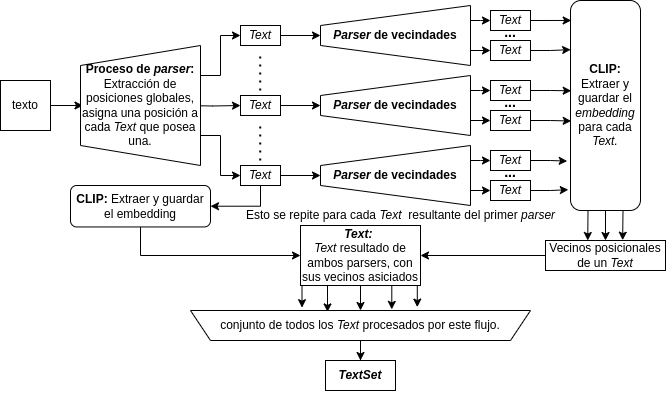

The diagram above was exported from draw.io. Its source (the exported page's mxGraphModel, read from the mxfile embedded in the PNG):
<mxGraphModel dx="1434" dy="2014" grid="1" gridSize="10" guides="1" tooltips="1" connect="1" arrows="1" fold="1" page="1" pageScale="1" pageWidth="827" pageHeight="1169" math="0" shadow="0">
  <root>
    <mxCell id="0" />
    <mxCell id="1" parent="0" />
    <mxCell id="NNhm3V3Hv9u9RXfTJCOG-1" style="edgeStyle=orthogonalEdgeStyle;rounded=0;orthogonalLoop=1;jettySize=auto;html=1;exitX=1;exitY=0.5;exitDx=0;exitDy=0;entryX=0;entryY=0.5;entryDx=0;entryDy=0;" parent="1" source="NNhm3V3Hv9u9RXfTJCOG-2" edge="1">
      <mxGeometry relative="1" as="geometry">
        <mxPoint x="142.5" y="65" as="targetPoint" />
      </mxGeometry>
    </mxCell>
    <mxCell id="NNhm3V3Hv9u9RXfTJCOG-2" value="texto" style="whiteSpace=wrap;html=1;aspect=fixed;" parent="1" vertex="1">
      <mxGeometry x="60" y="40" width="50" height="50" as="geometry" />
    </mxCell>
    <mxCell id="NNhm3V3Hv9u9RXfTJCOG-3" style="edgeStyle=orthogonalEdgeStyle;rounded=0;orthogonalLoop=1;jettySize=auto;html=1;exitX=1;exitY=0.5;exitDx=0;exitDy=0;entryX=0;entryY=0.5;entryDx=0;entryDy=0;" parent="1" target="NNhm3V3Hv9u9RXfTJCOG-7" edge="1">
      <mxGeometry relative="1" as="geometry">
        <mxPoint x="290" y="65.39999999999998" as="targetPoint" />
        <mxPoint x="242.5" y="65" as="sourcePoint" />
      </mxGeometry>
    </mxCell>
    <mxCell id="NNhm3V3Hv9u9RXfTJCOG-32" style="edgeStyle=orthogonalEdgeStyle;rounded=0;orthogonalLoop=1;jettySize=auto;html=1;exitX=1;exitY=0.5;exitDx=0;exitDy=0;entryX=0.5;entryY=0;entryDx=0;entryDy=0;" parent="1" source="NNhm3V3Hv9u9RXfTJCOG-5" target="NNhm3V3Hv9u9RXfTJCOG-31" edge="1">
      <mxGeometry relative="1" as="geometry" />
    </mxCell>
    <mxCell id="NNhm3V3Hv9u9RXfTJCOG-5" value="&lt;i&gt;Text&lt;/i&gt;" style="rounded=0;whiteSpace=wrap;html=1;" parent="1" vertex="1">
      <mxGeometry x="300" y="-15" width="40" height="20" as="geometry" />
    </mxCell>
    <mxCell id="NNhm3V3Hv9u9RXfTJCOG-47" style="edgeStyle=orthogonalEdgeStyle;rounded=0;orthogonalLoop=1;jettySize=auto;html=1;exitX=1;exitY=0.5;exitDx=0;exitDy=0;entryX=0.5;entryY=0;entryDx=0;entryDy=0;" parent="1" source="NNhm3V3Hv9u9RXfTJCOG-7" target="NNhm3V3Hv9u9RXfTJCOG-45" edge="1">
      <mxGeometry relative="1" as="geometry" />
    </mxCell>
    <mxCell id="NNhm3V3Hv9u9RXfTJCOG-7" value="&lt;i&gt;Text&lt;/i&gt;" style="rounded=0;whiteSpace=wrap;html=1;" parent="1" vertex="1">
      <mxGeometry x="300" y="55" width="40" height="20" as="geometry" />
    </mxCell>
    <mxCell id="NNhm3V3Hv9u9RXfTJCOG-48" style="edgeStyle=orthogonalEdgeStyle;rounded=0;orthogonalLoop=1;jettySize=auto;html=1;exitX=1;exitY=0.5;exitDx=0;exitDy=0;entryX=0.5;entryY=0;entryDx=0;entryDy=0;" parent="1" source="NNhm3V3Hv9u9RXfTJCOG-9" target="NNhm3V3Hv9u9RXfTJCOG-46" edge="1">
      <mxGeometry relative="1" as="geometry" />
    </mxCell>
    <mxCell id="NNhm3V3Hv9u9RXfTJCOG-89" style="edgeStyle=orthogonalEdgeStyle;rounded=0;orthogonalLoop=1;jettySize=auto;html=1;entryX=1;entryY=0.5;entryDx=0;entryDy=0;" parent="1" source="NNhm3V3Hv9u9RXfTJCOG-9" target="NNhm3V3Hv9u9RXfTJCOG-85" edge="1">
      <mxGeometry relative="1" as="geometry">
        <mxPoint x="270" y="180" as="targetPoint" />
        <Array as="points">
          <mxPoint x="320" y="165" />
          <mxPoint x="270" y="165" />
        </Array>
      </mxGeometry>
    </mxCell>
    <mxCell id="NNhm3V3Hv9u9RXfTJCOG-9" value="&lt;i&gt;Text&lt;/i&gt;" style="rounded=0;whiteSpace=wrap;html=1;" parent="1" vertex="1">
      <mxGeometry x="300" y="125" width="40" height="20" as="geometry" />
    </mxCell>
    <mxCell id="NNhm3V3Hv9u9RXfTJCOG-10" style="edgeStyle=orthogonalEdgeStyle;rounded=0;orthogonalLoop=1;jettySize=auto;html=1;exitX=0.75;exitY=1;exitDx=0;exitDy=0;entryX=0;entryY=0.5;entryDx=0;entryDy=0;" parent="1" source="NNhm3V3Hv9u9RXfTJCOG-12" target="NNhm3V3Hv9u9RXfTJCOG-5" edge="1">
      <mxGeometry relative="1" as="geometry" />
    </mxCell>
    <mxCell id="NNhm3V3Hv9u9RXfTJCOG-11" style="edgeStyle=orthogonalEdgeStyle;rounded=0;orthogonalLoop=1;jettySize=auto;html=1;exitX=0.25;exitY=1;exitDx=0;exitDy=0;entryX=0;entryY=0.5;entryDx=0;entryDy=0;" parent="1" source="NNhm3V3Hv9u9RXfTJCOG-12" target="NNhm3V3Hv9u9RXfTJCOG-9" edge="1">
      <mxGeometry relative="1" as="geometry" />
    </mxCell>
    <mxCell id="NNhm3V3Hv9u9RXfTJCOG-12" value="&lt;span style=&quot;border-color: var(--border-color);&quot;&gt;&lt;b&gt;Proceso de &lt;i&gt;parser&lt;/i&gt;:&lt;/b&gt;&lt;br&gt;Extracción de posiciones globales, asigna una posición a cada &lt;i&gt;Text &lt;/i&gt;que posea una.&lt;br&gt;&lt;/span&gt;" style="shape=trapezoid;perimeter=trapezoidPerimeter;whiteSpace=wrap;html=1;fixedSize=1;direction=north;" parent="1" vertex="1">
      <mxGeometry x="140" y="5" width="120" height="120" as="geometry" />
    </mxCell>
    <mxCell id="NNhm3V3Hv9u9RXfTJCOG-82" style="edgeStyle=orthogonalEdgeStyle;rounded=0;orthogonalLoop=1;jettySize=auto;html=1;exitX=0.25;exitY=1;exitDx=0;exitDy=0;entryX=0.352;entryY=0;entryDx=0;entryDy=0;entryPerimeter=0;" parent="1" source="NNhm3V3Hv9u9RXfTJCOG-27" target="NNhm3V3Hv9u9RXfTJCOG-93" edge="1">
      <mxGeometry relative="1" as="geometry">
        <mxPoint x="647.2857142857142" y="190" as="targetPoint" />
      </mxGeometry>
    </mxCell>
    <mxCell id="NNhm3V3Hv9u9RXfTJCOG-83" style="edgeStyle=orthogonalEdgeStyle;rounded=0;orthogonalLoop=1;jettySize=auto;html=1;exitX=0.5;exitY=1;exitDx=0;exitDy=0;entryX=0.5;entryY=0;entryDx=0;entryDy=0;" parent="1" source="NNhm3V3Hv9u9RXfTJCOG-27" target="NNhm3V3Hv9u9RXfTJCOG-93" edge="1">
      <mxGeometry relative="1" as="geometry">
        <mxPoint x="665" y="190" as="targetPoint" />
      </mxGeometry>
    </mxCell>
    <mxCell id="NNhm3V3Hv9u9RXfTJCOG-84" style="edgeStyle=orthogonalEdgeStyle;rounded=0;orthogonalLoop=1;jettySize=auto;html=1;exitX=0.75;exitY=1;exitDx=0;exitDy=0;entryX=0.643;entryY=-0.01;entryDx=0;entryDy=0;entryPerimeter=0;" parent="1" source="NNhm3V3Hv9u9RXfTJCOG-27" target="NNhm3V3Hv9u9RXfTJCOG-93" edge="1">
      <mxGeometry relative="1" as="geometry">
        <mxPoint x="682.7142857142858" y="190" as="targetPoint" />
      </mxGeometry>
    </mxCell>
    <mxCell id="NNhm3V3Hv9u9RXfTJCOG-27" value="&lt;b&gt;CLIP: &lt;/b&gt;Extraer y guardar el &lt;i&gt;embedding&lt;/i&gt; para cada &lt;i&gt;Text.&lt;/i&gt;" style="rounded=1;whiteSpace=wrap;html=1;" parent="1" vertex="1">
      <mxGeometry x="630" y="-40" width="70" height="210" as="geometry" />
    </mxCell>
    <mxCell id="NNhm3V3Hv9u9RXfTJCOG-49" style="edgeStyle=orthogonalEdgeStyle;rounded=0;orthogonalLoop=1;jettySize=auto;html=1;exitX=0.75;exitY=1;exitDx=0;exitDy=0;entryX=0;entryY=0.5;entryDx=0;entryDy=0;" parent="1" source="NNhm3V3Hv9u9RXfTJCOG-31" target="NNhm3V3Hv9u9RXfTJCOG-38" edge="1">
      <mxGeometry relative="1" as="geometry">
        <Array as="points">
          <mxPoint x="540" y="-20" />
          <mxPoint x="540" y="-20" />
        </Array>
      </mxGeometry>
    </mxCell>
    <mxCell id="NNhm3V3Hv9u9RXfTJCOG-50" style="edgeStyle=orthogonalEdgeStyle;rounded=0;orthogonalLoop=1;jettySize=auto;html=1;exitX=0.25;exitY=1;exitDx=0;exitDy=0;entryX=0;entryY=0.5;entryDx=0;entryDy=0;" parent="1" source="NNhm3V3Hv9u9RXfTJCOG-31" target="NNhm3V3Hv9u9RXfTJCOG-41" edge="1">
      <mxGeometry relative="1" as="geometry" />
    </mxCell>
    <mxCell id="NNhm3V3Hv9u9RXfTJCOG-31" value="&lt;span style=&quot;border-color: var(--border-color);&quot;&gt;&lt;font style=&quot;font-size: 12px;&quot;&gt;&lt;b&gt;&lt;i&gt;Parser&lt;/i&gt; de vecindades&lt;/b&gt;&lt;/font&gt;&lt;br&gt;&lt;/span&gt;" style="shape=trapezoid;perimeter=trapezoidPerimeter;whiteSpace=wrap;html=1;fixedSize=1;direction=north;" parent="1" vertex="1">
      <mxGeometry x="380" y="-35" width="150" height="60" as="geometry" />
    </mxCell>
    <mxCell id="NNhm3V3Hv9u9RXfTJCOG-38" value="&lt;i&gt;Text&lt;/i&gt;" style="rounded=0;whiteSpace=wrap;html=1;" parent="1" vertex="1">
      <mxGeometry x="550" y="-30" width="40" height="20" as="geometry" />
    </mxCell>
    <mxCell id="NNhm3V3Hv9u9RXfTJCOG-41" value="&lt;i&gt;Text&lt;/i&gt;" style="rounded=0;whiteSpace=wrap;html=1;" parent="1" vertex="1">
      <mxGeometry x="550" width="40" height="20" as="geometry" />
    </mxCell>
    <mxCell id="NNhm3V3Hv9u9RXfTJCOG-45" value="&lt;span style=&quot;border-color: var(--border-color);&quot;&gt;&lt;font style=&quot;font-size: 12px;&quot;&gt;&lt;b&gt;&lt;i&gt;Parser&lt;/i&gt; de vecindades&lt;/b&gt;&lt;/font&gt;&lt;br&gt;&lt;/span&gt;" style="shape=trapezoid;perimeter=trapezoidPerimeter;whiteSpace=wrap;html=1;fixedSize=1;direction=north;" parent="1" vertex="1">
      <mxGeometry x="380" y="35" width="150" height="60" as="geometry" />
    </mxCell>
    <mxCell id="NNhm3V3Hv9u9RXfTJCOG-46" value="&lt;span style=&quot;border-color: var(--border-color);&quot;&gt;&lt;font style=&quot;font-size: 12px;&quot;&gt;&lt;b&gt;&lt;i&gt;Parser&lt;/i&gt; de vecindades&lt;/b&gt;&lt;/font&gt;&lt;br&gt;&lt;/span&gt;" style="shape=trapezoid;perimeter=trapezoidPerimeter;whiteSpace=wrap;html=1;fixedSize=1;direction=north;" parent="1" vertex="1">
      <mxGeometry x="380" y="105" width="150" height="60" as="geometry" />
    </mxCell>
    <mxCell id="NNhm3V3Hv9u9RXfTJCOG-51" style="edgeStyle=orthogonalEdgeStyle;rounded=0;orthogonalLoop=1;jettySize=auto;html=1;exitX=0.75;exitY=1;exitDx=0;exitDy=0;entryX=0;entryY=0.5;entryDx=0;entryDy=0;" parent="1" target="NNhm3V3Hv9u9RXfTJCOG-53" edge="1">
      <mxGeometry relative="1" as="geometry">
        <mxPoint x="530" y="50" as="sourcePoint" />
        <Array as="points">
          <mxPoint x="540" y="50" />
          <mxPoint x="540" y="50" />
        </Array>
      </mxGeometry>
    </mxCell>
    <mxCell id="NNhm3V3Hv9u9RXfTJCOG-52" style="edgeStyle=orthogonalEdgeStyle;rounded=0;orthogonalLoop=1;jettySize=auto;html=1;exitX=0.25;exitY=1;exitDx=0;exitDy=0;entryX=0;entryY=0.5;entryDx=0;entryDy=0;" parent="1" target="NNhm3V3Hv9u9RXfTJCOG-54" edge="1">
      <mxGeometry relative="1" as="geometry">
        <mxPoint x="530" y="80" as="sourcePoint" />
      </mxGeometry>
    </mxCell>
    <mxCell id="NNhm3V3Hv9u9RXfTJCOG-53" value="&lt;i&gt;Text&lt;/i&gt;" style="rounded=0;whiteSpace=wrap;html=1;" parent="1" vertex="1">
      <mxGeometry x="550" y="40" width="40" height="20" as="geometry" />
    </mxCell>
    <mxCell id="NNhm3V3Hv9u9RXfTJCOG-54" value="&lt;i&gt;Text&lt;/i&gt;" style="rounded=0;whiteSpace=wrap;html=1;" parent="1" vertex="1">
      <mxGeometry x="550" y="70" width="40" height="20" as="geometry" />
    </mxCell>
    <mxCell id="NNhm3V3Hv9u9RXfTJCOG-55" style="edgeStyle=orthogonalEdgeStyle;rounded=0;orthogonalLoop=1;jettySize=auto;html=1;exitX=0.75;exitY=1;exitDx=0;exitDy=0;entryX=0;entryY=0.5;entryDx=0;entryDy=0;" parent="1" target="NNhm3V3Hv9u9RXfTJCOG-57" edge="1">
      <mxGeometry relative="1" as="geometry">
        <mxPoint x="530" y="120" as="sourcePoint" />
        <Array as="points">
          <mxPoint x="540" y="120" />
          <mxPoint x="540" y="120" />
        </Array>
      </mxGeometry>
    </mxCell>
    <mxCell id="NNhm3V3Hv9u9RXfTJCOG-56" style="edgeStyle=orthogonalEdgeStyle;rounded=0;orthogonalLoop=1;jettySize=auto;html=1;exitX=0.25;exitY=1;exitDx=0;exitDy=0;entryX=0;entryY=0.5;entryDx=0;entryDy=0;" parent="1" target="NNhm3V3Hv9u9RXfTJCOG-58" edge="1">
      <mxGeometry relative="1" as="geometry">
        <mxPoint x="530" y="150" as="sourcePoint" />
      </mxGeometry>
    </mxCell>
    <mxCell id="NNhm3V3Hv9u9RXfTJCOG-57" value="&lt;i&gt;Text&lt;/i&gt;" style="rounded=0;whiteSpace=wrap;html=1;" parent="1" vertex="1">
      <mxGeometry x="550" y="110" width="40" height="20" as="geometry" />
    </mxCell>
    <mxCell id="NNhm3V3Hv9u9RXfTJCOG-58" value="&lt;i&gt;Text&lt;/i&gt;" style="rounded=0;whiteSpace=wrap;html=1;" parent="1" vertex="1">
      <mxGeometry x="550" y="140" width="40" height="20" as="geometry" />
    </mxCell>
    <mxCell id="NNhm3V3Hv9u9RXfTJCOG-59" value="..." style="text;html=1;strokeColor=none;fillColor=none;align=center;verticalAlign=middle;whiteSpace=wrap;rounded=0;" parent="1" vertex="1">
      <mxGeometry x="540" y="125" width="60" height="15" as="geometry" />
    </mxCell>
    <mxCell id="NNhm3V3Hv9u9RXfTJCOG-60" value="..." style="text;html=1;strokeColor=none;fillColor=none;align=center;verticalAlign=bottom;whiteSpace=wrap;rounded=0;fontStyle=1;fontSize=14;" parent="1" vertex="1">
      <mxGeometry x="540" y="-12.5" width="60" height="15" as="geometry" />
    </mxCell>
    <mxCell id="NNhm3V3Hv9u9RXfTJCOG-63" style="edgeStyle=orthogonalEdgeStyle;rounded=0;orthogonalLoop=1;jettySize=auto;html=1;exitX=1;exitY=0.5;exitDx=0;exitDy=0;entryX=0.01;entryY=0.095;entryDx=0;entryDy=0;entryPerimeter=0;" parent="1" source="NNhm3V3Hv9u9RXfTJCOG-38" target="NNhm3V3Hv9u9RXfTJCOG-27" edge="1">
      <mxGeometry relative="1" as="geometry" />
    </mxCell>
    <mxCell id="NNhm3V3Hv9u9RXfTJCOG-69" style="edgeStyle=orthogonalEdgeStyle;rounded=0;orthogonalLoop=1;jettySize=auto;html=1;entryX=0.002;entryY=0.234;entryDx=0;entryDy=0;entryPerimeter=0;" parent="1" source="NNhm3V3Hv9u9RXfTJCOG-41" target="NNhm3V3Hv9u9RXfTJCOG-27" edge="1">
      <mxGeometry relative="1" as="geometry" />
    </mxCell>
    <mxCell id="NNhm3V3Hv9u9RXfTJCOG-72" style="edgeStyle=orthogonalEdgeStyle;rounded=0;orthogonalLoop=1;jettySize=auto;html=1;entryX=0.01;entryY=0.43;entryDx=0;entryDy=0;entryPerimeter=0;" parent="1" source="NNhm3V3Hv9u9RXfTJCOG-53" target="NNhm3V3Hv9u9RXfTJCOG-27" edge="1">
      <mxGeometry relative="1" as="geometry" />
    </mxCell>
    <mxCell id="NNhm3V3Hv9u9RXfTJCOG-73" style="edgeStyle=orthogonalEdgeStyle;rounded=0;orthogonalLoop=1;jettySize=auto;html=1;entryX=0.01;entryY=0.574;entryDx=0;entryDy=0;entryPerimeter=0;" parent="1" source="NNhm3V3Hv9u9RXfTJCOG-54" target="NNhm3V3Hv9u9RXfTJCOG-27" edge="1">
      <mxGeometry relative="1" as="geometry" />
    </mxCell>
    <mxCell id="NNhm3V3Hv9u9RXfTJCOG-74" style="edgeStyle=orthogonalEdgeStyle;rounded=0;orthogonalLoop=1;jettySize=auto;html=1;entryX=-0.031;entryY=0.901;entryDx=0;entryDy=0;entryPerimeter=0;" parent="1" source="NNhm3V3Hv9u9RXfTJCOG-58" target="NNhm3V3Hv9u9RXfTJCOG-27" edge="1">
      <mxGeometry relative="1" as="geometry" />
    </mxCell>
    <mxCell id="NNhm3V3Hv9u9RXfTJCOG-75" style="edgeStyle=orthogonalEdgeStyle;rounded=0;orthogonalLoop=1;jettySize=auto;html=1;entryX=-0.047;entryY=0.765;entryDx=0;entryDy=0;entryPerimeter=0;" parent="1" source="NNhm3V3Hv9u9RXfTJCOG-57" target="NNhm3V3Hv9u9RXfTJCOG-27" edge="1">
      <mxGeometry relative="1" as="geometry" />
    </mxCell>
    <mxCell id="NNhm3V3Hv9u9RXfTJCOG-99" style="edgeStyle=orthogonalEdgeStyle;rounded=0;orthogonalLoop=1;jettySize=auto;html=1;entryX=0;entryY=0.5;entryDx=0;entryDy=0;" parent="1" source="NNhm3V3Hv9u9RXfTJCOG-85" target="NNhm3V3Hv9u9RXfTJCOG-98" edge="1">
      <mxGeometry relative="1" as="geometry">
        <Array as="points">
          <mxPoint x="200" y="215" />
        </Array>
      </mxGeometry>
    </mxCell>
    <mxCell id="NNhm3V3Hv9u9RXfTJCOG-85" value="&lt;b&gt;CLIP: &lt;/b&gt;Extraer y guardar el embedding" style="rounded=1;whiteSpace=wrap;html=1;" parent="1" vertex="1">
      <mxGeometry x="130" y="145" width="140" height="41.45" as="geometry" />
    </mxCell>
    <mxCell id="NNhm3V3Hv9u9RXfTJCOG-97" style="edgeStyle=orthogonalEdgeStyle;rounded=0;orthogonalLoop=1;jettySize=auto;html=1;" parent="1" source="NNhm3V3Hv9u9RXfTJCOG-93" target="NNhm3V3Hv9u9RXfTJCOG-98" edge="1">
      <mxGeometry relative="1" as="geometry">
        <mxPoint x="430" y="215" as="targetPoint" />
      </mxGeometry>
    </mxCell>
    <mxCell id="NNhm3V3Hv9u9RXfTJCOG-93" value="Vecinos posicionales de un &lt;i&gt;Text&lt;/i&gt;" style="rounded=0;whiteSpace=wrap;html=1;" parent="1" vertex="1">
      <mxGeometry x="605" y="200" width="120" height="30" as="geometry" />
    </mxCell>
    <mxCell id="NNhm3V3Hv9u9RXfTJCOG-109" style="edgeStyle=orthogonalEdgeStyle;rounded=0;orthogonalLoop=1;jettySize=auto;html=1;entryX=0.5;entryY=1;entryDx=0;entryDy=0;" parent="1" source="NNhm3V3Hv9u9RXfTJCOG-98" target="NNhm3V3Hv9u9RXfTJCOG-105" edge="1">
      <mxGeometry relative="1" as="geometry" />
    </mxCell>
    <mxCell id="NNhm3V3Hv9u9RXfTJCOG-98" value="&lt;i style=&quot;&quot;&gt;&lt;b&gt;Text:&amp;nbsp;&lt;br&gt;&lt;/b&gt;Text &lt;/i&gt;resultado de ambos parsers, con sus vecinos asiciados" style="rounded=0;whiteSpace=wrap;html=1;" parent="1" vertex="1">
      <mxGeometry x="360" y="185" width="120" height="60" as="geometry" />
    </mxCell>
    <mxCell id="NNhm3V3Hv9u9RXfTJCOG-100" value="Esto se repite para cada &lt;i&gt;Text&amp;nbsp;&lt;/i&gt;&amp;nbsp;resultante del primer &lt;i&gt;parser&lt;/i&gt;" style="text;html=1;align=center;verticalAlign=middle;resizable=0;points=[];autosize=1;strokeColor=none;fillColor=none;" parent="1" vertex="1">
      <mxGeometry x="295" y="160" width="330" height="30" as="geometry" />
    </mxCell>
    <mxCell id="NNhm3V3Hv9u9RXfTJCOG-102" value="&lt;b style=&quot;font-style: italic;&quot;&gt;TextSet&lt;/b&gt;" style="rounded=0;whiteSpace=wrap;html=1;" parent="1" vertex="1">
      <mxGeometry x="385" y="320" width="70" height="30" as="geometry" />
    </mxCell>
    <mxCell id="NNhm3V3Hv9u9RXfTJCOG-114" value="" style="edgeStyle=orthogonalEdgeStyle;rounded=0;orthogonalLoop=1;jettySize=auto;html=1;" parent="1" source="NNhm3V3Hv9u9RXfTJCOG-105" target="NNhm3V3Hv9u9RXfTJCOG-102" edge="1">
      <mxGeometry relative="1" as="geometry" />
    </mxCell>
    <mxCell id="NNhm3V3Hv9u9RXfTJCOG-105" value="conjunto de todos los&amp;nbsp;&lt;i style=&quot;border-color: var(--border-color);&quot;&gt;Text&lt;/i&gt;&amp;nbsp;procesados por este flujo." style="shape=trapezoid;perimeter=trapezoidPerimeter;whiteSpace=wrap;html=1;fixedSize=1;direction=west;" parent="1" vertex="1">
      <mxGeometry x="250" y="270" width="340" height="30" as="geometry" />
    </mxCell>
    <mxCell id="NNhm3V3Hv9u9RXfTJCOG-107" style="edgeStyle=orthogonalEdgeStyle;rounded=0;orthogonalLoop=1;jettySize=auto;html=1;exitX=0.25;exitY=1;exitDx=0;exitDy=0;entryX=0.597;entryY=0.952;entryDx=0;entryDy=0;entryPerimeter=0;" parent="1" source="NNhm3V3Hv9u9RXfTJCOG-98" target="NNhm3V3Hv9u9RXfTJCOG-105" edge="1">
      <mxGeometry relative="1" as="geometry" />
    </mxCell>
    <mxCell id="NNhm3V3Hv9u9RXfTJCOG-110" style="edgeStyle=orthogonalEdgeStyle;rounded=0;orthogonalLoop=1;jettySize=auto;html=1;exitX=0.75;exitY=1;exitDx=0;exitDy=0;entryX=0.408;entryY=1.038;entryDx=0;entryDy=0;entryPerimeter=0;" parent="1" source="NNhm3V3Hv9u9RXfTJCOG-98" target="NNhm3V3Hv9u9RXfTJCOG-105" edge="1">
      <mxGeometry relative="1" as="geometry" />
    </mxCell>
    <mxCell id="NNhm3V3Hv9u9RXfTJCOG-111" style="edgeStyle=orthogonalEdgeStyle;rounded=0;orthogonalLoop=1;jettySize=auto;html=1;exitX=1;exitY=1;exitDx=0;exitDy=0;entryX=0.333;entryY=1.114;entryDx=0;entryDy=0;entryPerimeter=0;" parent="1" source="NNhm3V3Hv9u9RXfTJCOG-98" target="NNhm3V3Hv9u9RXfTJCOG-105" edge="1">
      <mxGeometry relative="1" as="geometry" />
    </mxCell>
    <mxCell id="NNhm3V3Hv9u9RXfTJCOG-113" style="edgeStyle=orthogonalEdgeStyle;rounded=0;orthogonalLoop=1;jettySize=auto;html=1;exitX=0;exitY=1;exitDx=0;exitDy=0;entryX=0.672;entryY=1.095;entryDx=0;entryDy=0;entryPerimeter=0;" parent="1" source="NNhm3V3Hv9u9RXfTJCOG-98" target="NNhm3V3Hv9u9RXfTJCOG-105" edge="1">
      <mxGeometry relative="1" as="geometry" />
    </mxCell>
    <mxCell id="NNhm3V3Hv9u9RXfTJCOG-115" style="edgeStyle=orthogonalEdgeStyle;rounded=0;orthogonalLoop=1;jettySize=auto;html=1;exitX=0.5;exitY=1;exitDx=0;exitDy=0;" parent="1" source="NNhm3V3Hv9u9RXfTJCOG-102" target="NNhm3V3Hv9u9RXfTJCOG-102" edge="1">
      <mxGeometry relative="1" as="geometry" />
    </mxCell>
    <mxCell id="NNhm3V3Hv9u9RXfTJCOG-118" value="" style="endArrow=none;dashed=1;html=1;dashPattern=1 3;strokeWidth=2;rounded=0;" parent="1" edge="1">
      <mxGeometry width="50" height="50" relative="1" as="geometry">
        <mxPoint x="319.71" y="50" as="sourcePoint" />
        <mxPoint x="319.71" y="10" as="targetPoint" />
      </mxGeometry>
    </mxCell>
    <mxCell id="NNhm3V3Hv9u9RXfTJCOG-119" value="" style="endArrow=none;dashed=1;html=1;dashPattern=1 3;strokeWidth=2;rounded=0;" parent="1" edge="1">
      <mxGeometry width="50" height="50" relative="1" as="geometry">
        <mxPoint x="319.71" y="120" as="sourcePoint" />
        <mxPoint x="319.71" y="80" as="targetPoint" />
      </mxGeometry>
    </mxCell>
    <mxCell id="NNhm3V3Hv9u9RXfTJCOG-120" value="..." style="text;html=1;strokeColor=none;fillColor=none;align=center;verticalAlign=bottom;whiteSpace=wrap;rounded=0;fontStyle=1;fontSize=14;" parent="1" vertex="1">
      <mxGeometry x="540" y="57.5" width="60" height="15" as="geometry" />
    </mxCell>
    <mxCell id="NNhm3V3Hv9u9RXfTJCOG-121" value="..." style="text;html=1;strokeColor=none;fillColor=none;align=center;verticalAlign=bottom;whiteSpace=wrap;rounded=0;fontStyle=1;fontSize=14;" parent="1" vertex="1">
      <mxGeometry x="540" y="127.5" width="60" height="15" as="geometry" />
    </mxCell>
  </root>
</mxGraphModel>